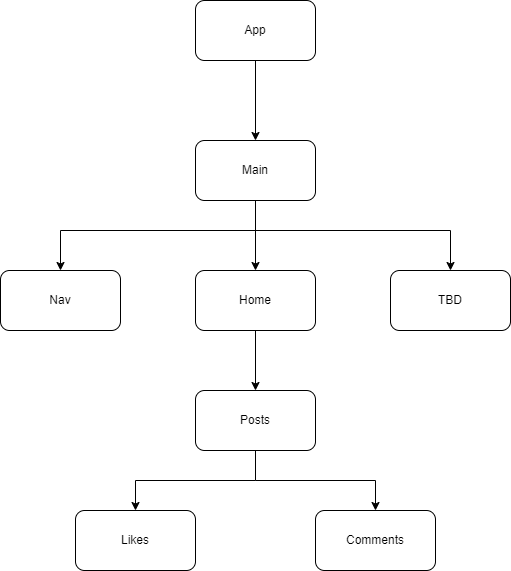

The diagram above was exported from draw.io. Its source (the exported page's mxGraphModel, read from the mxfile embedded in the PNG):
<mxGraphModel dx="1221" dy="725" grid="1" gridSize="10" guides="1" tooltips="1" connect="1" arrows="1" fold="1" page="1" pageScale="1" pageWidth="850" pageHeight="1100" math="0" shadow="0">
  <root>
    <mxCell id="0" />
    <mxCell id="1" parent="0" />
    <mxCell id="_NrJinRp_ELB2N-c9rXu-1" value="App" style="rounded=1;whiteSpace=wrap;html=1;" parent="1" vertex="1">
      <mxGeometry x="365" y="50" width="120" height="60" as="geometry" />
    </mxCell>
    <mxCell id="_NrJinRp_ELB2N-c9rXu-2" value="Nav" style="rounded=1;whiteSpace=wrap;html=1;" parent="1" vertex="1">
      <mxGeometry x="170" y="320" width="120" height="60" as="geometry" />
    </mxCell>
    <mxCell id="_NrJinRp_ELB2N-c9rXu-3" value="Main" style="rounded=1;whiteSpace=wrap;html=1;" parent="1" vertex="1">
      <mxGeometry x="365" y="190" width="120" height="60" as="geometry" />
    </mxCell>
    <mxCell id="_NrJinRp_ELB2N-c9rXu-4" value="" style="endArrow=classic;html=1;rounded=0;" parent="1" edge="1">
      <mxGeometry width="50" height="50" relative="1" as="geometry">
        <mxPoint x="425" y="110" as="sourcePoint" />
        <mxPoint x="425" y="190" as="targetPoint" />
      </mxGeometry>
    </mxCell>
    <mxCell id="_NrJinRp_ELB2N-c9rXu-7" value="Posts" style="rounded=1;whiteSpace=wrap;html=1;" parent="1" vertex="1">
      <mxGeometry x="365" y="440" width="120" height="60" as="geometry" />
    </mxCell>
    <mxCell id="_NrJinRp_ELB2N-c9rXu-8" value="" style="endArrow=classic;html=1;rounded=0;entryX=0.5;entryY=0;entryDx=0;entryDy=0;" parent="1" target="_NrJinRp_ELB2N-c9rXu-7" edge="1">
      <mxGeometry width="50" height="50" relative="1" as="geometry">
        <mxPoint x="425" y="380" as="sourcePoint" />
        <mxPoint x="425" y="450" as="targetPoint" />
      </mxGeometry>
    </mxCell>
    <mxCell id="_NrJinRp_ELB2N-c9rXu-11" value="Home" style="rounded=1;whiteSpace=wrap;html=1;" parent="1" vertex="1">
      <mxGeometry x="365" y="320" width="120" height="60" as="geometry" />
    </mxCell>
    <mxCell id="_NrJinRp_ELB2N-c9rXu-12" value="" style="endArrow=classic;html=1;rounded=0;" parent="1" edge="1">
      <mxGeometry width="50" height="50" relative="1" as="geometry">
        <mxPoint x="425" y="250" as="sourcePoint" />
        <mxPoint x="425" y="320" as="targetPoint" />
      </mxGeometry>
    </mxCell>
    <mxCell id="_NrJinRp_ELB2N-c9rXu-14" value="" style="endArrow=classic;html=1;rounded=0;entryX=0.5;entryY=0;entryDx=0;entryDy=0;" parent="1" target="_NrJinRp_ELB2N-c9rXu-2" edge="1">
      <mxGeometry width="50" height="50" relative="1" as="geometry">
        <mxPoint x="425" y="280" as="sourcePoint" />
        <mxPoint x="250" y="220" as="targetPoint" />
        <Array as="points">
          <mxPoint x="230" y="280" />
        </Array>
      </mxGeometry>
    </mxCell>
    <mxCell id="_NrJinRp_ELB2N-c9rXu-15" value="TBD" style="rounded=1;whiteSpace=wrap;html=1;" parent="1" vertex="1">
      <mxGeometry x="560" y="320" width="120" height="60" as="geometry" />
    </mxCell>
    <mxCell id="_NrJinRp_ELB2N-c9rXu-17" value="" style="endArrow=classic;html=1;rounded=0;entryX=0.5;entryY=0;entryDx=0;entryDy=0;" parent="1" target="_NrJinRp_ELB2N-c9rXu-15" edge="1">
      <mxGeometry width="50" height="50" relative="1" as="geometry">
        <mxPoint x="420" y="280" as="sourcePoint" />
        <mxPoint x="540" y="240" as="targetPoint" />
        <Array as="points">
          <mxPoint x="620" y="280" />
        </Array>
      </mxGeometry>
    </mxCell>
    <mxCell id="_NrJinRp_ELB2N-c9rXu-18" value="Likes" style="rounded=1;whiteSpace=wrap;html=1;" parent="1" vertex="1">
      <mxGeometry x="245" y="560" width="120" height="60" as="geometry" />
    </mxCell>
    <mxCell id="_NrJinRp_ELB2N-c9rXu-20" value="Comments" style="rounded=1;whiteSpace=wrap;html=1;" parent="1" vertex="1">
      <mxGeometry x="485" y="560" width="120" height="60" as="geometry" />
    </mxCell>
    <mxCell id="_NrJinRp_ELB2N-c9rXu-21" value="" style="endArrow=classic;html=1;rounded=0;entryX=0.5;entryY=0;entryDx=0;entryDy=0;" parent="1" target="_NrJinRp_ELB2N-c9rXu-18" edge="1">
      <mxGeometry width="50" height="50" relative="1" as="geometry">
        <mxPoint x="425" y="530" as="sourcePoint" />
        <mxPoint x="305" y="550" as="targetPoint" />
        <Array as="points">
          <mxPoint x="305" y="530" />
        </Array>
      </mxGeometry>
    </mxCell>
    <mxCell id="_NrJinRp_ELB2N-c9rXu-22" value="" style="endArrow=classic;html=1;rounded=0;entryX=0.5;entryY=0;entryDx=0;entryDy=0;exitX=0.5;exitY=1;exitDx=0;exitDy=0;" parent="1" source="_NrJinRp_ELB2N-c9rXu-7" target="_NrJinRp_ELB2N-c9rXu-20" edge="1">
      <mxGeometry width="50" height="50" relative="1" as="geometry">
        <mxPoint x="425" y="520" as="sourcePoint" />
        <mxPoint x="315" y="560" as="targetPoint" />
        <Array as="points">
          <mxPoint x="425" y="530" />
          <mxPoint x="545" y="530" />
        </Array>
      </mxGeometry>
    </mxCell>
  </root>
</mxGraphModel>